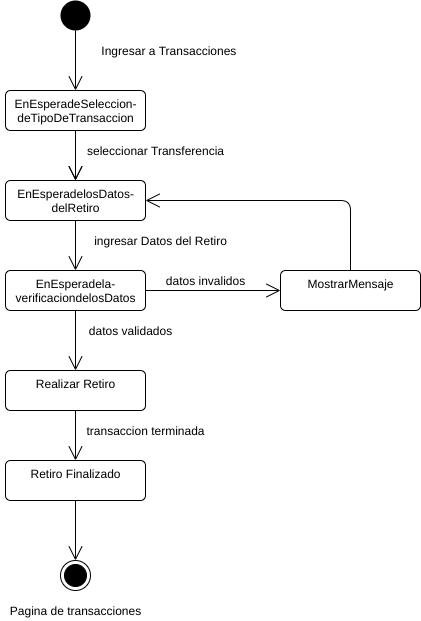

The diagram above was exported from draw.io. Its source (the exported page's mxGraphModel, read from the mxfile embedded in the PNG):
<mxGraphModel dx="1102" dy="426" grid="1" gridSize="10" guides="1" tooltips="1" connect="1" arrows="1" fold="1" page="1" pageScale="1" pageWidth="827" pageHeight="1169" math="0" shadow="0">
  <root>
    <mxCell id="_A6NE6GCpc7QGVVEnCNW-0" />
    <mxCell id="_A6NE6GCpc7QGVVEnCNW-1" parent="_A6NE6GCpc7QGVVEnCNW-0" />
    <mxCell id="bsT-RGiybclDZMVBfjjy-0" value="EnEsperadeSeleccion-&lt;br&gt;deTipoDeTransaccion" style="html=1;align=center;verticalAlign=top;rounded=1;absoluteArcSize=1;arcSize=10;dashed=0;" parent="_A6NE6GCpc7QGVVEnCNW-1" vertex="1">
      <mxGeometry x="260" y="120" width="140" height="40" as="geometry" />
    </mxCell>
    <mxCell id="bsT-RGiybclDZMVBfjjy-1" value="" style="endArrow=open;endFill=1;endSize=12;html=1;entryX=0.5;entryY=0;entryDx=0;entryDy=0;exitX=0.5;exitY=1;exitDx=0;exitDy=0;" parent="_A6NE6GCpc7QGVVEnCNW-1" source="bsT-RGiybclDZMVBfjjy-2" target="bsT-RGiybclDZMVBfjjy-0" edge="1">
      <mxGeometry width="160" relative="1" as="geometry">
        <mxPoint x="229" y="104" as="sourcePoint" />
        <mxPoint x="389" y="104" as="targetPoint" />
      </mxGeometry>
    </mxCell>
    <mxCell id="bsT-RGiybclDZMVBfjjy-2" value="" style="ellipse;fillColor=#000000;strokeColor=none;" parent="_A6NE6GCpc7QGVVEnCNW-1" vertex="1">
      <mxGeometry x="315" y="30" width="30" height="30" as="geometry" />
    </mxCell>
    <mxCell id="bsT-RGiybclDZMVBfjjy-3" value="EnEsperadelosDatos-&lt;br&gt;delRetiro" style="html=1;align=center;verticalAlign=top;rounded=1;absoluteArcSize=1;arcSize=10;dashed=0;" parent="_A6NE6GCpc7QGVVEnCNW-1" vertex="1">
      <mxGeometry x="260" y="210" width="140" height="40" as="geometry" />
    </mxCell>
    <mxCell id="bsT-RGiybclDZMVBfjjy-4" value="" style="endArrow=open;endFill=1;endSize=12;html=1;entryX=0.5;entryY=0;entryDx=0;entryDy=0;exitX=0.5;exitY=1;exitDx=0;exitDy=0;" parent="_A6NE6GCpc7QGVVEnCNW-1" source="bsT-RGiybclDZMVBfjjy-0" target="bsT-RGiybclDZMVBfjjy-3" edge="1">
      <mxGeometry width="160" relative="1" as="geometry">
        <mxPoint x="285" y="160" as="sourcePoint" />
        <mxPoint x="344" y="204" as="targetPoint" />
      </mxGeometry>
    </mxCell>
    <mxCell id="bsT-RGiybclDZMVBfjjy-5" value="seleccionar Transferencia" style="text;html=1;align=center;verticalAlign=middle;resizable=0;points=[];autosize=1;" parent="_A6NE6GCpc7QGVVEnCNW-1" vertex="1">
      <mxGeometry x="335" y="170" width="150" height="20" as="geometry" />
    </mxCell>
    <mxCell id="bsT-RGiybclDZMVBfjjy-6" value="" style="endArrow=open;endFill=1;endSize=12;html=1;entryX=0.5;entryY=0;entryDx=0;entryDy=0;exitX=0.5;exitY=1;exitDx=0;exitDy=0;" parent="_A6NE6GCpc7QGVVEnCNW-1" edge="1">
      <mxGeometry width="160" relative="1" as="geometry">
        <mxPoint x="330" y="160" as="sourcePoint" />
        <mxPoint x="330" y="210" as="targetPoint" />
      </mxGeometry>
    </mxCell>
    <mxCell id="bsT-RGiybclDZMVBfjjy-7" value="EnEsperadela-&lt;br&gt;verificaciondelosDatos" style="html=1;align=center;verticalAlign=top;rounded=1;absoluteArcSize=1;arcSize=10;dashed=0;" parent="_A6NE6GCpc7QGVVEnCNW-1" vertex="1">
      <mxGeometry x="260" y="300" width="140" height="40" as="geometry" />
    </mxCell>
    <mxCell id="bsT-RGiybclDZMVBfjjy-8" value="" style="endArrow=open;endFill=1;endSize=12;html=1;exitX=0.5;exitY=1;exitDx=0;exitDy=0;entryX=0.5;entryY=0;entryDx=0;entryDy=0;" parent="_A6NE6GCpc7QGVVEnCNW-1" source="bsT-RGiybclDZMVBfjjy-3" target="bsT-RGiybclDZMVBfjjy-7" edge="1">
      <mxGeometry width="160" relative="1" as="geometry">
        <mxPoint x="330" y="260" as="sourcePoint" />
        <mxPoint x="330" y="290" as="targetPoint" />
      </mxGeometry>
    </mxCell>
    <mxCell id="bsT-RGiybclDZMVBfjjy-9" value="ingresar Datos del Retiro" style="text;html=1;align=center;verticalAlign=middle;resizable=0;points=[];autosize=1;" parent="_A6NE6GCpc7QGVVEnCNW-1" vertex="1">
      <mxGeometry x="340" y="260" width="150" height="20" as="geometry" />
    </mxCell>
    <mxCell id="bsT-RGiybclDZMVBfjjy-10" value="Realizar Retiro" style="html=1;align=center;verticalAlign=top;rounded=1;absoluteArcSize=1;arcSize=10;dashed=0;" parent="_A6NE6GCpc7QGVVEnCNW-1" vertex="1">
      <mxGeometry x="260" y="400" width="140" height="40" as="geometry" />
    </mxCell>
    <mxCell id="bsT-RGiybclDZMVBfjjy-11" value="" style="endArrow=open;endFill=1;endSize=12;html=1;exitX=0.5;exitY=1;exitDx=0;exitDy=0;entryX=0.5;entryY=0;entryDx=0;entryDy=0;" parent="_A6NE6GCpc7QGVVEnCNW-1" source="bsT-RGiybclDZMVBfjjy-7" target="bsT-RGiybclDZMVBfjjy-10" edge="1">
      <mxGeometry width="160" relative="1" as="geometry">
        <mxPoint x="330" y="350" as="sourcePoint" />
        <mxPoint x="330" y="420" as="targetPoint" />
      </mxGeometry>
    </mxCell>
    <mxCell id="bsT-RGiybclDZMVBfjjy-12" value="datos validados" style="text;html=1;align=center;verticalAlign=middle;resizable=0;points=[];autosize=1;" parent="_A6NE6GCpc7QGVVEnCNW-1" vertex="1">
      <mxGeometry x="335" y="350" width="100" height="20" as="geometry" />
    </mxCell>
    <mxCell id="bsT-RGiybclDZMVBfjjy-13" value="" style="endArrow=open;endFill=1;endSize=12;html=1;exitX=1;exitY=0.5;exitDx=0;exitDy=0;entryX=0;entryY=0.5;entryDx=0;entryDy=0;" parent="_A6NE6GCpc7QGVVEnCNW-1" edge="1">
      <mxGeometry width="160" relative="1" as="geometry">
        <mxPoint x="400" y="320" as="sourcePoint" />
        <mxPoint x="535" y="320" as="targetPoint" />
      </mxGeometry>
    </mxCell>
    <mxCell id="bsT-RGiybclDZMVBfjjy-14" value="MostrarMensaje" style="html=1;align=center;verticalAlign=top;rounded=1;absoluteArcSize=1;arcSize=10;dashed=0;" parent="_A6NE6GCpc7QGVVEnCNW-1" vertex="1">
      <mxGeometry x="535" y="300" width="140" height="40" as="geometry" />
    </mxCell>
    <mxCell id="bsT-RGiybclDZMVBfjjy-15" value="datos invalidos" style="text;html=1;align=center;verticalAlign=middle;resizable=0;points=[];autosize=1;" parent="_A6NE6GCpc7QGVVEnCNW-1" vertex="1">
      <mxGeometry x="415" y="300" width="90" height="20" as="geometry" />
    </mxCell>
    <mxCell id="bsT-RGiybclDZMVBfjjy-16" value="" style="endArrow=open;endFill=1;endSize=12;html=1;exitX=0.5;exitY=0;exitDx=0;exitDy=0;entryX=1;entryY=0.5;entryDx=0;entryDy=0;edgeStyle=elbowEdgeStyle;" parent="_A6NE6GCpc7QGVVEnCNW-1" source="bsT-RGiybclDZMVBfjjy-14" target="bsT-RGiybclDZMVBfjjy-3" edge="1">
      <mxGeometry width="160" relative="1" as="geometry">
        <mxPoint x="410" y="240" as="sourcePoint" />
        <mxPoint x="545" y="240" as="targetPoint" />
        <Array as="points">
          <mxPoint x="605" y="240" />
        </Array>
      </mxGeometry>
    </mxCell>
    <mxCell id="bsT-RGiybclDZMVBfjjy-17" value="" style="ellipse;html=1;shape=endState;fillColor=#000000;strokeColor=#000000;" parent="_A6NE6GCpc7QGVVEnCNW-1" vertex="1">
      <mxGeometry x="315" y="590" width="30" height="30" as="geometry" />
    </mxCell>
    <mxCell id="bsT-RGiybclDZMVBfjjy-18" value="" style="endArrow=open;endFill=1;endSize=12;html=1;exitX=0.5;exitY=1;exitDx=0;exitDy=0;entryX=0.5;entryY=0;entryDx=0;entryDy=0;" parent="_A6NE6GCpc7QGVVEnCNW-1" source="bsT-RGiybclDZMVBfjjy-10" target="bsT-RGiybclDZMVBfjjy-21" edge="1">
      <mxGeometry width="160" relative="1" as="geometry">
        <mxPoint x="374.5" y="465" as="sourcePoint" />
        <mxPoint x="330" y="470" as="targetPoint" />
      </mxGeometry>
    </mxCell>
    <mxCell id="bsT-RGiybclDZMVBfjjy-19" value="Ingresar a Transacciones&amp;nbsp;" style="text;html=1;align=center;verticalAlign=middle;resizable=0;points=[];autosize=1;" parent="_A6NE6GCpc7QGVVEnCNW-1" vertex="1">
      <mxGeometry x="350" y="70" width="150" height="20" as="geometry" />
    </mxCell>
    <mxCell id="bsT-RGiybclDZMVBfjjy-20" value="Pagina de transacciones" style="text;html=1;align=center;verticalAlign=middle;resizable=0;points=[];autosize=1;" parent="_A6NE6GCpc7QGVVEnCNW-1" vertex="1">
      <mxGeometry x="255" y="630" width="150" height="20" as="geometry" />
    </mxCell>
    <mxCell id="bsT-RGiybclDZMVBfjjy-21" value="Retiro Finalizado" style="html=1;align=center;verticalAlign=top;rounded=1;absoluteArcSize=1;arcSize=10;dashed=0;" parent="_A6NE6GCpc7QGVVEnCNW-1" vertex="1">
      <mxGeometry x="260" y="490" width="140" height="40" as="geometry" />
    </mxCell>
    <mxCell id="bsT-RGiybclDZMVBfjjy-22" value="" style="endArrow=open;endFill=1;endSize=12;html=1;exitX=0.5;exitY=1;exitDx=0;exitDy=0;" parent="_A6NE6GCpc7QGVVEnCNW-1" source="bsT-RGiybclDZMVBfjjy-21" edge="1">
      <mxGeometry width="160" relative="1" as="geometry">
        <mxPoint x="549.5" y="475" as="sourcePoint" />
        <mxPoint x="330" y="590" as="targetPoint" />
      </mxGeometry>
    </mxCell>
    <mxCell id="bsT-RGiybclDZMVBfjjy-23" value="transaccion terminada" style="text;html=1;align=center;verticalAlign=middle;resizable=0;points=[];autosize=1;" parent="_A6NE6GCpc7QGVVEnCNW-1" vertex="1">
      <mxGeometry x="335" y="450" width="130" height="20" as="geometry" />
    </mxCell>
  </root>
</mxGraphModel>